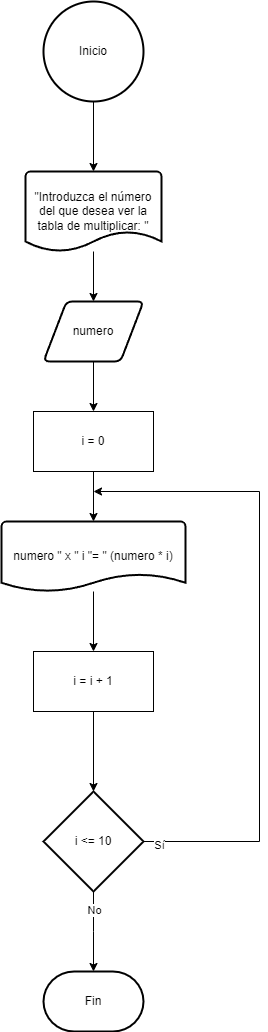

The diagram above was exported from draw.io. Its source (the exported page's mxGraphModel, read from the mxfile embedded in the PNG):
<mxGraphModel dx="1050" dy="591" grid="1" gridSize="10" guides="1" tooltips="1" connect="1" arrows="1" fold="1" page="1" pageScale="1" pageWidth="827" pageHeight="1169" background="#ffffff" math="0" shadow="0">
  <root>
    <mxCell id="0" />
    <mxCell id="1" parent="0" />
    <mxCell id="jBuvc_ByldR_-gzi9oXV-1" value="Inicio" style="strokeWidth=2;html=1;shape=mxgraph.flowchart.start_2;whiteSpace=wrap;" parent="1" vertex="1">
      <mxGeometry x="364" y="20" width="100" height="100" as="geometry" />
    </mxCell>
    <mxCell id="jBuvc_ByldR_-gzi9oXV-5" style="edgeStyle=orthogonalEdgeStyle;rounded=0;orthogonalLoop=1;jettySize=auto;html=1;entryX=0.5;entryY=0;entryDx=0;entryDy=0;" parent="1" source="jBuvc_ByldR_-gzi9oXV-2" target="jBuvc_ByldR_-gzi9oXV-4" edge="1">
      <mxGeometry relative="1" as="geometry" />
    </mxCell>
    <mxCell id="jBuvc_ByldR_-gzi9oXV-2" value="&quot;Introduzca el número del que desea ver la tabla de multiplicar: &quot;" style="strokeWidth=2;html=1;shape=mxgraph.flowchart.document2;whiteSpace=wrap;size=0.25;" parent="1" vertex="1">
      <mxGeometry x="346" y="190" width="136" height="80" as="geometry" />
    </mxCell>
    <mxCell id="jBuvc_ByldR_-gzi9oXV-3" style="edgeStyle=orthogonalEdgeStyle;rounded=0;orthogonalLoop=1;jettySize=auto;html=1;entryX=0.5;entryY=0;entryDx=0;entryDy=0;entryPerimeter=0;" parent="1" source="jBuvc_ByldR_-gzi9oXV-1" target="jBuvc_ByldR_-gzi9oXV-2" edge="1">
      <mxGeometry relative="1" as="geometry" />
    </mxCell>
    <mxCell id="jBuvc_ByldR_-gzi9oXV-6" style="edgeStyle=orthogonalEdgeStyle;rounded=0;orthogonalLoop=1;jettySize=auto;html=1;" parent="1" source="jBuvc_ByldR_-gzi9oXV-9" target="jBuvc_ByldR_-gzi9oXV-7" edge="1">
      <mxGeometry relative="1" as="geometry">
        <mxPoint x="414" y="450" as="targetPoint" />
      </mxGeometry>
    </mxCell>
    <mxCell id="jBuvc_ByldR_-gzi9oXV-4" value="numero" style="shape=parallelogram;html=1;strokeWidth=2;perimeter=parallelogramPerimeter;whiteSpace=wrap;rounded=1;arcSize=12;size=0.23;" parent="1" vertex="1">
      <mxGeometry x="364" y="320" width="100" height="60" as="geometry" />
    </mxCell>
    <mxCell id="jBuvc_ByldR_-gzi9oXV-11" style="edgeStyle=orthogonalEdgeStyle;rounded=0;orthogonalLoop=1;jettySize=auto;html=1;entryX=0.5;entryY=0;entryDx=0;entryDy=0;" parent="1" source="jBuvc_ByldR_-gzi9oXV-7" target="jBuvc_ByldR_-gzi9oXV-10" edge="1">
      <mxGeometry relative="1" as="geometry" />
    </mxCell>
    <mxCell id="jBuvc_ByldR_-gzi9oXV-7" value="numero &quot; x &quot; i &quot;= &quot; (numero * i)" style="strokeWidth=2;html=1;shape=mxgraph.flowchart.document2;whiteSpace=wrap;size=0.25;" parent="1" vertex="1">
      <mxGeometry x="322" y="540" width="184" height="70" as="geometry" />
    </mxCell>
    <mxCell id="jBuvc_ByldR_-gzi9oXV-8" value="" style="edgeStyle=orthogonalEdgeStyle;rounded=0;orthogonalLoop=1;jettySize=auto;html=1;" parent="1" source="jBuvc_ByldR_-gzi9oXV-4" target="jBuvc_ByldR_-gzi9oXV-9" edge="1">
      <mxGeometry relative="1" as="geometry">
        <mxPoint x="414" y="530" as="targetPoint" />
        <mxPoint x="414" y="380" as="sourcePoint" />
      </mxGeometry>
    </mxCell>
    <mxCell id="jBuvc_ByldR_-gzi9oXV-9" value="i = 0" style="rounded=0;whiteSpace=wrap;html=1;" parent="1" vertex="1">
      <mxGeometry x="354" y="430" width="120" height="60" as="geometry" />
    </mxCell>
    <mxCell id="jBuvc_ByldR_-gzi9oXV-13" style="edgeStyle=orthogonalEdgeStyle;rounded=0;orthogonalLoop=1;jettySize=auto;html=1;entryX=0.5;entryY=0;entryDx=0;entryDy=0;entryPerimeter=0;" parent="1" source="jBuvc_ByldR_-gzi9oXV-10" target="jBuvc_ByldR_-gzi9oXV-12" edge="1">
      <mxGeometry relative="1" as="geometry" />
    </mxCell>
    <mxCell id="jBuvc_ByldR_-gzi9oXV-10" value="i = i + 1" style="rounded=0;whiteSpace=wrap;html=1;" parent="1" vertex="1">
      <mxGeometry x="354" y="670" width="120" height="60" as="geometry" />
    </mxCell>
    <mxCell id="jBuvc_ByldR_-gzi9oXV-14" style="edgeStyle=orthogonalEdgeStyle;rounded=0;orthogonalLoop=1;jettySize=auto;html=1;exitX=1;exitY=0.5;exitDx=0;exitDy=0;exitPerimeter=0;" parent="1" source="jBuvc_ByldR_-gzi9oXV-12" edge="1">
      <mxGeometry relative="1" as="geometry">
        <mxPoint x="414" y="510" as="targetPoint" />
        <Array as="points">
          <mxPoint x="580" y="860" />
          <mxPoint x="580" y="510" />
        </Array>
      </mxGeometry>
    </mxCell>
    <mxCell id="jBuvc_ByldR_-gzi9oXV-15" value="Sí" style="edgeLabel;html=1;align=center;verticalAlign=middle;resizable=0;points=[];" parent="jBuvc_ByldR_-gzi9oXV-14" vertex="1" connectable="0">
      <mxGeometry x="-0.9532" y="-3" relative="1" as="geometry">
        <mxPoint as="offset" />
      </mxGeometry>
    </mxCell>
    <mxCell id="jBuvc_ByldR_-gzi9oXV-16" style="edgeStyle=orthogonalEdgeStyle;rounded=0;orthogonalLoop=1;jettySize=auto;html=1;" parent="1" source="jBuvc_ByldR_-gzi9oXV-12" edge="1">
      <mxGeometry relative="1" as="geometry">
        <mxPoint x="414" y="990" as="targetPoint" />
      </mxGeometry>
    </mxCell>
    <mxCell id="jBuvc_ByldR_-gzi9oXV-17" value="No" style="edgeLabel;html=1;align=center;verticalAlign=middle;resizable=0;points=[];" parent="jBuvc_ByldR_-gzi9oXV-16" vertex="1" connectable="0">
      <mxGeometry x="-0.5628" relative="1" as="geometry">
        <mxPoint as="offset" />
      </mxGeometry>
    </mxCell>
    <mxCell id="jBuvc_ByldR_-gzi9oXV-12" value="i &amp;lt;= 10" style="strokeWidth=2;html=1;shape=mxgraph.flowchart.decision;whiteSpace=wrap;" parent="1" vertex="1">
      <mxGeometry x="364" y="810" width="100" height="100" as="geometry" />
    </mxCell>
    <mxCell id="jBuvc_ByldR_-gzi9oXV-19" value="Fin" style="strokeWidth=2;html=1;shape=mxgraph.flowchart.terminator;whiteSpace=wrap;" parent="1" vertex="1">
      <mxGeometry x="364" y="990" width="100" height="60" as="geometry" />
    </mxCell>
  </root>
</mxGraphModel>